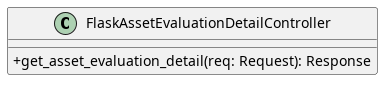

The diagram above was rendered by PlantUML. Its source (embedded in the PNG):
@startuml FlaskAssetEvaluationDetailController
skinparam ClassAttributeIconSize 0

class FlaskAssetEvaluationDetailController {
    + get_asset_evaluation_detail(req: Request): Response
}

@enduml